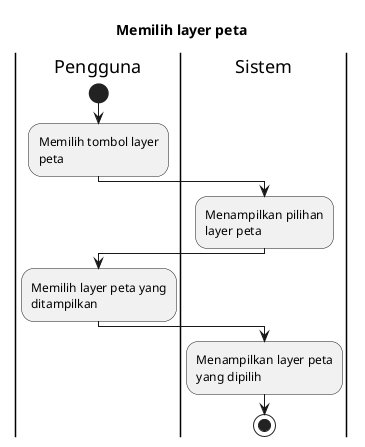

The diagram above was rendered by PlantUML. Its source (embedded in the PNG):
@startuml
skinparam wrapWidth 140

title Memilih layer peta
 
|Pengguna|
start
:Memilih tombol layer peta;

|Sistem|
:Menampilkan pilihan layer peta;

|Pengguna|
:Memilih layer peta yang ditampilkan;

|Sistem|
:Menampilkan layer peta yang dipilih;

stop
@enduml